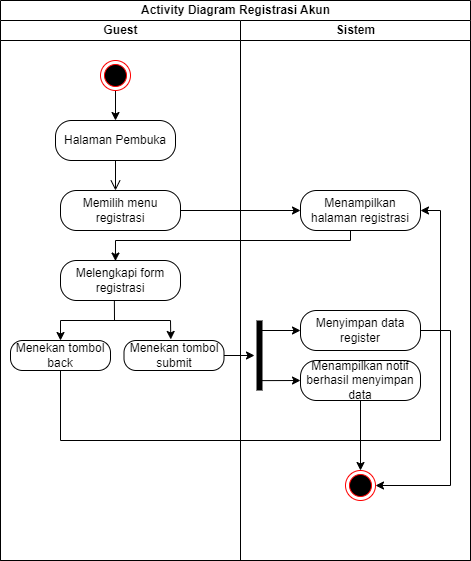

The diagram above was exported from draw.io. Its source (the exported page's mxGraphModel, read from the mxfile embedded in the PNG):
<mxGraphModel dx="1036" dy="614" grid="1" gridSize="10" guides="1" tooltips="1" connect="1" arrows="1" fold="1" page="1" pageScale="1" pageWidth="827" pageHeight="1169" math="0" shadow="0">
  <root>
    <mxCell id="0" />
    <mxCell id="1" parent="0" />
    <mxCell id="kqDTt707RRiccgSSTloD-2" value="Activity Diagram Registrasi Akun" style="swimlane;childLayout=stackLayout;resizeParent=1;resizeParentMax=0;startSize=20;html=1;" parent="1" vertex="1">
      <mxGeometry x="190.00000000000045" y="40" width="470" height="560" as="geometry" />
    </mxCell>
    <mxCell id="kqDTt707RRiccgSSTloD-3" value="Guest" style="swimlane;startSize=20;html=1;" parent="kqDTt707RRiccgSSTloD-2" vertex="1">
      <mxGeometry y="20" width="240" height="540" as="geometry" />
    </mxCell>
    <mxCell id="kqDTt707RRiccgSSTloD-9" value="" style="edgeStyle=orthogonalEdgeStyle;rounded=0;orthogonalLoop=1;jettySize=auto;html=1;" parent="kqDTt707RRiccgSSTloD-3" source="kqDTt707RRiccgSSTloD-6" target="kqDTt707RRiccgSSTloD-7" edge="1">
      <mxGeometry relative="1" as="geometry" />
    </mxCell>
    <mxCell id="kqDTt707RRiccgSSTloD-6" value="" style="ellipse;html=1;shape=endState;fillColor=#000000;strokeColor=#ff0000;" parent="kqDTt707RRiccgSSTloD-3" vertex="1">
      <mxGeometry x="99.99999999999955" y="40" width="30" height="30" as="geometry" />
    </mxCell>
    <mxCell id="kqDTt707RRiccgSSTloD-7" value="Halaman Pembuka" style="rounded=1;whiteSpace=wrap;html=1;arcSize=40;fontColor=#000000;fillColor=default;strokeColor=default;" parent="kqDTt707RRiccgSSTloD-3" vertex="1">
      <mxGeometry x="54.999999999999545" y="100" width="120" height="40" as="geometry" />
    </mxCell>
    <mxCell id="kqDTt707RRiccgSSTloD-8" value="" style="edgeStyle=orthogonalEdgeStyle;html=1;verticalAlign=bottom;endArrow=open;endSize=8;strokeColor=default;rounded=0;" parent="kqDTt707RRiccgSSTloD-3" source="kqDTt707RRiccgSSTloD-7" edge="1">
      <mxGeometry relative="1" as="geometry">
        <mxPoint x="114.99999999999955" y="170" as="targetPoint" />
      </mxGeometry>
    </mxCell>
    <mxCell id="kqDTt707RRiccgSSTloD-11" value="Memilih menu registrasi" style="rounded=1;whiteSpace=wrap;html=1;arcSize=40;fontColor=#000000;fillColor=default;strokeColor=default;" parent="kqDTt707RRiccgSSTloD-3" vertex="1">
      <mxGeometry x="59.999999999999545" y="170" width="120" height="40" as="geometry" />
    </mxCell>
    <mxCell id="kqDTt707RRiccgSSTloD-13" value="Melengkapi form registrasi" style="rounded=1;whiteSpace=wrap;html=1;arcSize=40;fontColor=#000000;fillColor=default;strokeColor=default;" parent="kqDTt707RRiccgSSTloD-3" vertex="1">
      <mxGeometry x="59.999999999999545" y="240" width="120" height="40" as="geometry" />
    </mxCell>
    <mxCell id="kqDTt707RRiccgSSTloD-15" value="Menekan tombol back" style="rounded=1;whiteSpace=wrap;html=1;arcSize=40;fontColor=#000000;fillColor=default;strokeColor=default;" parent="kqDTt707RRiccgSSTloD-3" vertex="1">
      <mxGeometry x="10" y="320" width="100" height="30" as="geometry" />
    </mxCell>
    <mxCell id="kqDTt707RRiccgSSTloD-16" value="Menekan tombol submit" style="rounded=1;whiteSpace=wrap;html=1;arcSize=40;fontColor=#000000;fillColor=default;strokeColor=default;" parent="kqDTt707RRiccgSSTloD-3" vertex="1">
      <mxGeometry x="123.5" y="320" width="100" height="30" as="geometry" />
    </mxCell>
    <mxCell id="kqDTt707RRiccgSSTloD-4" value="Sistem" style="swimlane;startSize=20;html=1;" parent="kqDTt707RRiccgSSTloD-2" vertex="1">
      <mxGeometry x="240" y="20" width="230" height="540" as="geometry" />
    </mxCell>
    <mxCell id="kqDTt707RRiccgSSTloD-10" value="Menampilkan halaman registrasi" style="rounded=1;whiteSpace=wrap;html=1;arcSize=40;fontColor=#000000;fillColor=default;strokeColor=default;" parent="kqDTt707RRiccgSSTloD-4" vertex="1">
      <mxGeometry x="59.999999999999545" y="170" width="120" height="40" as="geometry" />
    </mxCell>
    <mxCell id="kqDTt707RRiccgSSTloD-31" style="edgeStyle=orthogonalEdgeStyle;rounded=0;orthogonalLoop=1;jettySize=auto;html=1;entryX=1;entryY=0.5;entryDx=0;entryDy=0;" parent="kqDTt707RRiccgSSTloD-4" source="kqDTt707RRiccgSSTloD-22" target="kqDTt707RRiccgSSTloD-29" edge="1">
      <mxGeometry relative="1" as="geometry">
        <Array as="points">
          <mxPoint x="210" y="310" />
          <mxPoint x="210" y="465" />
        </Array>
      </mxGeometry>
    </mxCell>
    <mxCell id="kqDTt707RRiccgSSTloD-22" value="Menyimpan data register" style="rounded=1;whiteSpace=wrap;html=1;arcSize=40;fontColor=#000000;fillColor=default;strokeColor=default;" parent="kqDTt707RRiccgSSTloD-4" vertex="1">
      <mxGeometry x="60" y="290" width="120" height="40" as="geometry" />
    </mxCell>
    <mxCell id="kqDTt707RRiccgSSTloD-30" value="" style="edgeStyle=orthogonalEdgeStyle;rounded=0;orthogonalLoop=1;jettySize=auto;html=1;" parent="kqDTt707RRiccgSSTloD-4" source="kqDTt707RRiccgSSTloD-21" target="kqDTt707RRiccgSSTloD-29" edge="1">
      <mxGeometry relative="1" as="geometry" />
    </mxCell>
    <mxCell id="kqDTt707RRiccgSSTloD-21" value="Menampilkan notif berhasil menyimpan data" style="rounded=1;whiteSpace=wrap;html=1;arcSize=40;fontColor=#000000;fillColor=default;strokeColor=default;" parent="kqDTt707RRiccgSSTloD-4" vertex="1">
      <mxGeometry x="60" y="340" width="120" height="40" as="geometry" />
    </mxCell>
    <mxCell id="kqDTt707RRiccgSSTloD-23" value="" style="shape=line;html=1;strokeWidth=6;strokeColor=default;rotation=90;" parent="kqDTt707RRiccgSSTloD-4" vertex="1">
      <mxGeometry x="-16" y="330" width="70" height="10" as="geometry" />
    </mxCell>
    <mxCell id="kqDTt707RRiccgSSTloD-26" value="" style="endArrow=classic;html=1;rounded=0;entryX=0;entryY=0.5;entryDx=0;entryDy=0;" parent="kqDTt707RRiccgSSTloD-4" target="kqDTt707RRiccgSSTloD-22" edge="1">
      <mxGeometry width="50" height="50" relative="1" as="geometry">
        <mxPoint x="19.999999999999545" y="310" as="sourcePoint" />
        <mxPoint x="-10.000000000000455" y="230" as="targetPoint" />
      </mxGeometry>
    </mxCell>
    <mxCell id="kqDTt707RRiccgSSTloD-29" value="" style="ellipse;html=1;shape=endState;fillColor=#000000;strokeColor=#ff0000;" parent="kqDTt707RRiccgSSTloD-4" vertex="1">
      <mxGeometry x="104.99999999999955" y="450" width="30" height="30" as="geometry" />
    </mxCell>
    <mxCell id="kqDTt707RRiccgSSTloD-12" value="" style="edgeStyle=orthogonalEdgeStyle;rounded=0;orthogonalLoop=1;jettySize=auto;html=1;" parent="kqDTt707RRiccgSSTloD-2" source="kqDTt707RRiccgSSTloD-11" target="kqDTt707RRiccgSSTloD-10" edge="1">
      <mxGeometry relative="1" as="geometry" />
    </mxCell>
    <mxCell id="kqDTt707RRiccgSSTloD-14" style="edgeStyle=orthogonalEdgeStyle;rounded=0;orthogonalLoop=1;jettySize=auto;html=1;entryX=0.458;entryY=0.014;entryDx=0;entryDy=0;entryPerimeter=0;" parent="kqDTt707RRiccgSSTloD-2" source="kqDTt707RRiccgSSTloD-10" target="kqDTt707RRiccgSSTloD-13" edge="1">
      <mxGeometry relative="1" as="geometry">
        <Array as="points">
          <mxPoint x="350" y="240" />
          <mxPoint x="115" y="240" />
        </Array>
      </mxGeometry>
    </mxCell>
    <mxCell id="kqDTt707RRiccgSSTloD-25" value="" style="edgeStyle=orthogonalEdgeStyle;rounded=0;orthogonalLoop=1;jettySize=auto;html=1;" parent="kqDTt707RRiccgSSTloD-2" source="kqDTt707RRiccgSSTloD-16" target="kqDTt707RRiccgSSTloD-23" edge="1">
      <mxGeometry relative="1" as="geometry" />
    </mxCell>
    <mxCell id="kqDTt707RRiccgSSTloD-28" style="edgeStyle=orthogonalEdgeStyle;rounded=0;orthogonalLoop=1;jettySize=auto;html=1;entryX=1;entryY=0.5;entryDx=0;entryDy=0;" parent="kqDTt707RRiccgSSTloD-2" source="kqDTt707RRiccgSSTloD-15" target="kqDTt707RRiccgSSTloD-10" edge="1">
      <mxGeometry relative="1" as="geometry">
        <Array as="points">
          <mxPoint x="60" y="440" />
          <mxPoint x="440" y="440" />
          <mxPoint x="440" y="210" />
        </Array>
      </mxGeometry>
    </mxCell>
    <mxCell id="kqDTt707RRiccgSSTloD-17" value="" style="endArrow=none;html=1;rounded=0;" parent="1" edge="1">
      <mxGeometry width="50" height="50" relative="1" as="geometry">
        <mxPoint x="250" y="360" as="sourcePoint" />
        <mxPoint x="360" y="360" as="targetPoint" />
      </mxGeometry>
    </mxCell>
    <mxCell id="kqDTt707RRiccgSSTloD-18" value="" style="endArrow=none;html=1;rounded=0;entryX=0.449;entryY=1.012;entryDx=0;entryDy=0;entryPerimeter=0;" parent="1" target="kqDTt707RRiccgSSTloD-13" edge="1">
      <mxGeometry width="50" height="50" relative="1" as="geometry">
        <mxPoint x="304" y="360" as="sourcePoint" />
        <mxPoint x="220" y="450" as="targetPoint" />
      </mxGeometry>
    </mxCell>
    <mxCell id="kqDTt707RRiccgSSTloD-19" value="" style="endArrow=classic;html=1;rounded=0;entryX=0.5;entryY=0;entryDx=0;entryDy=0;" parent="1" target="kqDTt707RRiccgSSTloD-15" edge="1">
      <mxGeometry width="50" height="50" relative="1" as="geometry">
        <mxPoint x="250" y="360" as="sourcePoint" />
        <mxPoint x="260" y="370" as="targetPoint" />
      </mxGeometry>
    </mxCell>
    <mxCell id="kqDTt707RRiccgSSTloD-20" value="" style="endArrow=classic;html=1;rounded=0;entryX=0.468;entryY=-0.035;entryDx=0;entryDy=0;entryPerimeter=0;" parent="1" target="kqDTt707RRiccgSSTloD-16" edge="1">
      <mxGeometry width="50" height="50" relative="1" as="geometry">
        <mxPoint x="360" y="360" as="sourcePoint" />
        <mxPoint x="260" y="350" as="targetPoint" />
      </mxGeometry>
    </mxCell>
    <mxCell id="kqDTt707RRiccgSSTloD-27" value="" style="endArrow=classic;html=1;rounded=0;exitX=0.859;exitY=0.6;exitDx=0;exitDy=0;exitPerimeter=0;" parent="1" source="kqDTt707RRiccgSSTloD-23" edge="1">
      <mxGeometry width="50" height="50" relative="1" as="geometry">
        <mxPoint x="390" y="320" as="sourcePoint" />
        <mxPoint x="490" y="420" as="targetPoint" />
      </mxGeometry>
    </mxCell>
  </root>
</mxGraphModel>